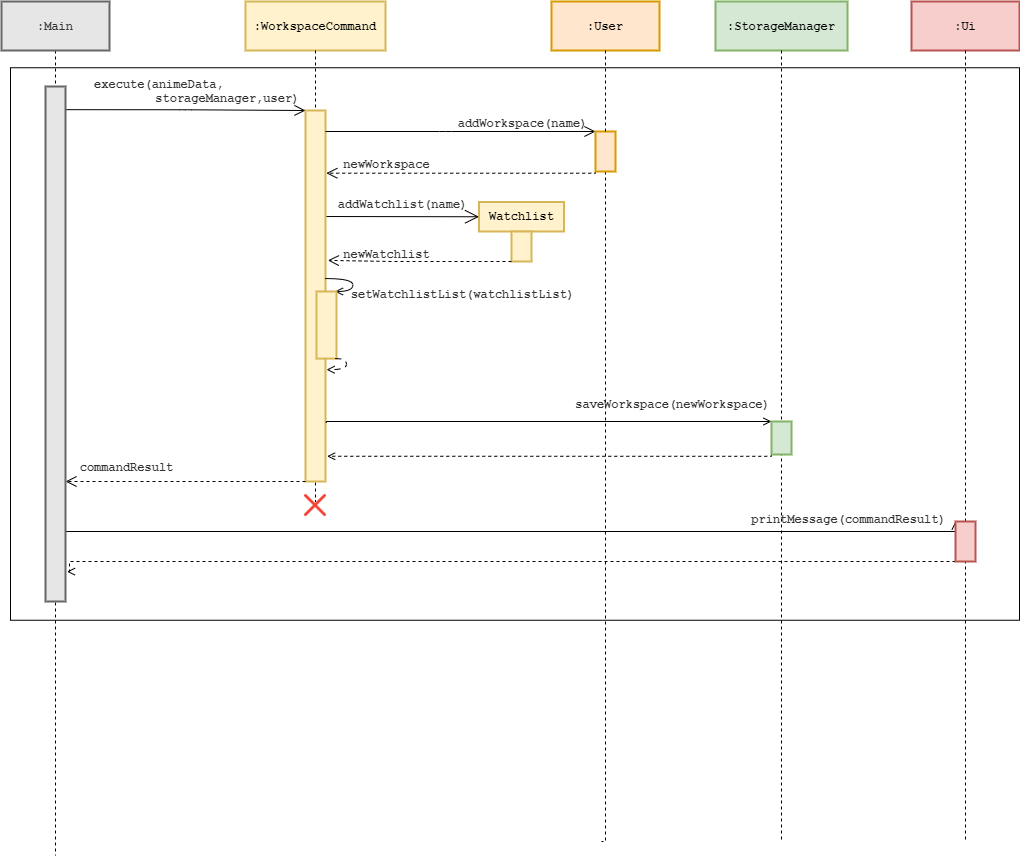

The diagram above was exported from draw.io. Its source (the exported page's mxGraphModel, read from the mxfile embedded in the PNG):
<mxGraphModel dx="1896" dy="940" grid="1" gridSize="10" guides="1" tooltips="1" connect="1" arrows="1" fold="1" page="1" pageScale="1" pageWidth="850" pageHeight="1100" math="0" shadow="0">
  <root>
    <mxCell id="0" />
    <mxCell id="1" parent="0" />
    <mxCell id="2" value=":WorkspaceCommand" style="html=1;whiteSpace=wrap;whiteSpace=wrap;fontSize=12;fontStyle=1;whiteSpace=wrap;spacing=0;strokeColor=#d6b656;strokeOpacity=100;fillOpacity=100;fillColor=#fff2cc;strokeWidth=2;fontFamily=Courier New;" vertex="1" zOrder="1" parent="1">
      <mxGeometry x="354" y="420" width="140" height="49" as="geometry" />
    </mxCell>
    <mxCell id="3" value=":StorageManager" style="html=1;whiteSpace=wrap;whiteSpace=wrap;fontSize=12;fontStyle=1;whiteSpace=wrap;spacing=0;strokeColor=#82b366;strokeOpacity=100;fillOpacity=100;fillColor=#d5e8d4;strokeWidth=2;fontFamily=Courier New;" vertex="1" zOrder="124" parent="1">
      <mxGeometry x="824" y="420" width="132" height="49" as="geometry" />
    </mxCell>
    <mxCell id="4" value=":Ui" style="html=1;whiteSpace=wrap;whiteSpace=wrap;fontSize=12;fontStyle=1;whiteSpace=wrap;spacing=0;strokeColor=#b85450;strokeOpacity=100;fillOpacity=100;fillColor=#f8cecc;strokeWidth=2;fontFamily=Courier New;" vertex="1" zOrder="107" parent="1">
      <mxGeometry x="1020" y="420" width="108" height="49" as="geometry" />
    </mxCell>
    <UserObject label="" lucidchartObjectId="FqfGM73u66Vn" id="5">
      <mxCell style="html=1;jettySize=18;whiteSpace=wrap;fontSize=12;rounded=0;arcSize=12;edgeStyle=orthogonalEdgeStyle;startArrow=none;;endArrow=none;;exitX=0.5;exitY=1;fontFamily=Courier New;fontStyle=1;endSize=9;startSize=9;exitDx=0;exitDy=0;endFill=0;dashed=1;" edge="1" source="2" parent="1">
        <mxGeometry x="9.210000000000036" y="313" width="100" height="100" as="geometry">
          <Array as="points" />
          <mxPoint x="423.71000000000004" y="480" as="sourcePoint" />
          <mxPoint x="424" y="920" as="targetPoint" />
        </mxGeometry>
      </mxCell>
    </UserObject>
    <mxCell id="6" value="" style="html=1;whiteSpace=wrap;whiteSpace=wrap;fontSize=12;fontStyle=1;whiteSpace=wrap;spacing=0;strokeColor=#d6b656;strokeOpacity=100;fillOpacity=100;strokeWidth=2;fontFamily=Courier New;fillColor=#fff2cc;" vertex="1" zOrder="107" parent="1">
      <mxGeometry x="414" y="529" width="20" height="371" as="geometry" />
    </mxCell>
    <mxCell id="7" value="&lt;div&gt;execute(animeData, &lt;br&gt;&lt;/div&gt;&lt;div&gt;&amp;nbsp;&amp;nbsp;&amp;nbsp;&amp;nbsp;&amp;nbsp;&amp;nbsp;&amp;nbsp;&amp;nbsp;&amp;nbsp;&amp;nbsp;&amp;nbsp;&amp;nbsp;&amp;nbsp;&amp;nbsp;&amp;nbsp;&amp;nbsp;&amp;nbsp; storageManager,user)&lt;/div&gt;" style="text;html=1;resizable=0;labelBackgroundColor=none;align=center;verticalAlign=top;fontStyle=1;fontColor=#333333;;fontSize=12;fontFamily=Courier New;" vertex="1" parent="1">
      <mxGeometry x="270" y="490.00289308176116" as="geometry" />
    </mxCell>
    <mxCell id="8" value="" style="shape=image;verticalLabelPosition=bottom;labelBackgroundColor=#ffffff;verticalAlign=top;aspect=fixed;imageAspect=0;image=data:image/png,(base64 omitted: 13588 chars);" vertex="1" parent="1">
      <mxGeometry x="413" y="913" width="22" height="22" as="geometry" />
    </mxCell>
    <mxCell id="9" value="commandResult" style="text;html=1;resizable=0;labelBackgroundColor=none;align=center;verticalAlign=top;fontStyle=1;fontColor=#333333;;fontSize=12;fontFamily=Courier New;" vertex="1" parent="1">
      <mxGeometry x="234" y="873.0028930817612" as="geometry" />
    </mxCell>
    <mxCell id="10" value=":User" style="html=1;whiteSpace=wrap;whiteSpace=wrap;fontSize=12;fontStyle=1;whiteSpace=wrap;spacing=0;strokeColor=#d79b00;strokeOpacity=100;fillOpacity=100;fillColor=#ffe6cc;strokeWidth=2;fontFamily=Courier New;" vertex="1" zOrder="123" parent="1">
      <mxGeometry x="660" y="420" width="108" height="49" as="geometry" />
    </mxCell>
    <UserObject label="" lucidchartObjectId="FqfGM73u66Vn" id="11">
      <mxCell style="html=1;jettySize=18;whiteSpace=wrap;fontSize=12;rounded=0;arcSize=12;edgeStyle=orthogonalEdgeStyle;startArrow=none;;endArrow=none;;exitX=0.5;exitY=1;fontFamily=Courier New;fontStyle=1;endSize=9;startSize=9;exitDx=0;exitDy=0;endFill=0;dashed=1;" edge="1" source="32" parent="1">
        <mxGeometry x="223.28999999999996" y="313" width="100" height="100" as="geometry">
          <Array as="points">
            <mxPoint x="714" y="1260" />
          </Array>
          <mxPoint x="637.7900000000002" y="480" as="sourcePoint" />
          <mxPoint x="710" y="1260" as="targetPoint" />
        </mxGeometry>
      </mxCell>
    </UserObject>
    <UserObject label="" lucidchartObjectId="LwfGp7YN7BJF" id="12">
      <mxCell style="html=1;jettySize=18;whiteSpace=wrap;fontSize=12;rounded=1;arcSize=12;edgeStyle=orthogonalEdgeStyle;startArrow=none;;endArrow=open;;fontFamily=Courier New;fontStyle=1;endSize=9;startSize=9;entryX=0;entryY=0;entryDx=0;entryDy=0;" edge="1" target="32" parent="1">
        <mxGeometry x="-16.100000000000023" y="171.12999999999997" width="100" height="100" as="geometry">
          <Array as="points">
            <mxPoint x="554" y="550" />
            <mxPoint x="554" y="550" />
          </Array>
          <mxPoint x="709.9000000000001" y="550.7300000000001" as="targetPoint" />
          <mxPoint x="434" y="550" as="sourcePoint" />
        </mxGeometry>
      </mxCell>
    </UserObject>
    <mxCell id="13" value="addWorkspace(name)" style="text;html=1;resizable=0;labelBackgroundColor=none;align=center;verticalAlign=top;fontStyle=1;fontColor=#333333;;fontSize=12;fontFamily=Courier New;" vertex="1" parent="1">
      <mxGeometry x="630" y="529.0028930817612" as="geometry" />
    </mxCell>
    <UserObject label="" lucidchartObjectId="FqfGM73u66Vn" id="14">
      <mxCell style="html=1;jettySize=18;whiteSpace=wrap;fontSize=12;dashed=1;rounded=0;arcSize=12;edgeStyle=orthogonalEdgeStyle;startArrow=none;;endArrow=open;;fontFamily=Courier New;fontStyle=1;endSize=9;startSize=9;exitX=0;exitY=1;exitDx=0;exitDy=0;entryX=1.04;entryY=0.169;entryDx=0;entryDy=0;entryPerimeter=0;" edge="1" source="32" target="6" parent="1">
        <mxGeometry x="-32.5" y="369.72" width="100" height="100" as="geometry">
          <Array as="points">
            <mxPoint x="704" y="592" />
          </Array>
          <mxPoint x="628" y="610.7200000000001" as="sourcePoint" />
          <mxPoint x="434" y="610" as="targetPoint" />
        </mxGeometry>
      </mxCell>
    </UserObject>
    <mxCell id="15" value="newWorkspace" style="text;html=1;resizable=0;labelBackgroundColor=none;align=center;verticalAlign=top;fontStyle=1;fontColor=#333333;;fontSize=12;fontFamily=Courier New;" vertex="1" parent="1">
      <mxGeometry x="494" y="570.0028930817612" as="geometry" />
    </mxCell>
    <UserObject label="" lucidchartObjectId="FqfGM73u66Vn" id="16">
      <mxCell style="html=1;jettySize=18;whiteSpace=wrap;fontSize=12;rounded=0;arcSize=12;edgeStyle=orthogonalEdgeStyle;startArrow=none;;endArrow=none;;exitX=0.5;exitY=1;fontFamily=Courier New;fontStyle=1;endSize=9;startSize=9;exitDx=0;exitDy=0;endFill=0;dashed=1;" edge="1" parent="1">
        <mxGeometry x="474.8600000000001" y="314" width="100" height="100" as="geometry">
          <Array as="points" />
          <mxPoint x="890" y="469" as="sourcePoint" />
          <mxPoint x="890" y="1260" as="targetPoint" />
        </mxGeometry>
      </mxCell>
    </UserObject>
    <mxCell id="17" style="edgeStyle=orthogonalEdgeStyle;rounded=0;orthogonalLoop=1;jettySize=auto;html=1;endArrow=open;endFill=0;entryX=0;entryY=0;entryDx=0;entryDy=0;exitX=1.04;exitY=0.842;exitDx=0;exitDy=0;exitPerimeter=0;" edge="1" source="6" target="19" parent="1">
      <mxGeometry relative="1" as="geometry">
        <mxPoint x="440" y="730" as="sourcePoint" />
        <Array as="points">
          <mxPoint x="435" y="840" />
        </Array>
      </mxGeometry>
    </mxCell>
    <mxCell id="18" style="edgeStyle=orthogonalEdgeStyle;rounded=0;orthogonalLoop=1;jettySize=auto;html=1;exitX=0;exitY=1;exitDx=0;exitDy=0;endArrow=open;endFill=0;entryX=1.08;entryY=0.932;entryDx=0;entryDy=0;entryPerimeter=0;startArrow=none;startFill=0;dashed=1;" edge="1" source="19" target="6" parent="1">
      <mxGeometry relative="1" as="geometry">
        <mxPoint x="444.48" y="800.22" as="targetPoint" />
        <Array as="points">
          <mxPoint x="880" y="875" />
        </Array>
      </mxGeometry>
    </mxCell>
    <mxCell id="19" value="" style="html=1;whiteSpace=wrap;whiteSpace=wrap;fontSize=12;fontStyle=1;whiteSpace=wrap;spacing=0;strokeColor=#82b366;strokeOpacity=100;fillOpacity=100;strokeWidth=2;fontFamily=Courier New;fillColor=#d5e8d4;" vertex="1" zOrder="107" parent="1">
      <mxGeometry x="880" y="840" width="20" height="33" as="geometry" />
    </mxCell>
    <UserObject label="" lucidchartObjectId="FqfGM73u66Vn" id="20">
      <mxCell style="html=1;jettySize=18;whiteSpace=wrap;fontSize=12;rounded=0;arcSize=12;edgeStyle=orthogonalEdgeStyle;startArrow=none;;endArrow=none;;exitX=0.5;exitY=1;fontFamily=Courier New;fontStyle=1;endSize=9;startSize=9;exitDx=0;exitDy=0;endFill=0;dashed=1;" edge="1" source="4" parent="1">
        <mxGeometry x="573" y="313" width="100" height="100" as="geometry">
          <Array as="points">
            <mxPoint x="1074" y="1260" />
          </Array>
          <mxPoint x="987.5" y="480" as="sourcePoint" />
          <mxPoint x="1074" y="1260" as="targetPoint" />
        </mxGeometry>
      </mxCell>
    </UserObject>
    <mxCell id="21" style="edgeStyle=orthogonalEdgeStyle;rounded=0;orthogonalLoop=1;jettySize=auto;html=1;exitX=0;exitY=0;exitDx=0;exitDy=0;startArrow=none;startFill=0;endArrow=open;endFill=0;entryX=0;entryY=0;entryDx=0;entryDy=0;" edge="1" target="23" parent="1">
      <mxGeometry relative="1" as="geometry">
        <mxPoint x="174" y="950" as="sourcePoint" />
        <Array as="points">
          <mxPoint x="174" y="950" />
        </Array>
      </mxGeometry>
    </mxCell>
    <mxCell id="22" style="edgeStyle=orthogonalEdgeStyle;rounded=0;orthogonalLoop=1;jettySize=auto;html=1;exitX=0;exitY=1;exitDx=0;exitDy=0;startArrow=none;startFill=0;endArrow=open;endFill=0;entryX=1.074;entryY=0.942;entryDx=0;entryDy=0;entryPerimeter=0;dashed=1;" edge="1" source="23" target="28" parent="1">
      <mxGeometry relative="1" as="geometry">
        <mxPoint x="544" y="989.8571428571429" as="targetPoint" />
        <Array as="points">
          <mxPoint x="178" y="990" />
        </Array>
      </mxGeometry>
    </mxCell>
    <mxCell id="23" value="" style="html=1;whiteSpace=wrap;whiteSpace=wrap;fontSize=12;fontStyle=1;whiteSpace=wrap;spacing=0;strokeColor=#b85450;strokeOpacity=100;fillOpacity=100;fillColor=#f8cecc;strokeWidth=2;fontFamily=Courier New;" vertex="1" zOrder="107" parent="1">
      <mxGeometry x="1064" y="940" width="20" height="40" as="geometry" />
    </mxCell>
    <UserObject label="" lucidchartObjectId="FqfGM73u66Vn" id="24">
      <mxCell style="html=1;jettySize=18;whiteSpace=wrap;fontSize=12;dashed=1;rounded=0;arcSize=12;edgeStyle=orthogonalEdgeStyle;startArrow=none;;endArrow=open;;fontFamily=Courier New;fontStyle=1;endSize=9;startSize=9;exitX=0;exitY=1;exitDx=0;exitDy=0;" edge="1" source="6" target="28" parent="1">
        <mxGeometry x="-337.5" y="859.72" width="100" height="100" as="geometry">
          <Array as="points">
            <mxPoint x="244" y="900" />
            <mxPoint x="244" y="900" />
          </Array>
          <mxPoint x="414" y="1100" as="sourcePoint" />
          <mxPoint x="184" y="1100" as="targetPoint" />
        </mxGeometry>
      </mxCell>
    </UserObject>
    <UserObject label="" lucidchartObjectId="LwfGp7YN7BJF" id="25">
      <mxCell style="html=1;jettySize=18;whiteSpace=wrap;fontSize=12;rounded=1;arcSize=12;edgeStyle=orthogonalEdgeStyle;startArrow=none;;endArrow=open;;fontFamily=Courier New;fontStyle=1;endSize=9;startSize=9;entryX=0;entryY=0;entryDx=0;entryDy=0;exitX=1.027;exitY=0.045;exitDx=0;exitDy=0;exitPerimeter=0;" edge="1" source="28" parent="1">
        <mxGeometry x="-312" y="149.39999999999998" width="100" height="100" as="geometry">
          <Array as="points">
            <mxPoint x="294" y="528" />
          </Array>
          <mxPoint x="414" y="529.0000000000007" as="targetPoint" />
          <mxPoint x="154" y="538" as="sourcePoint" />
        </mxGeometry>
      </mxCell>
    </UserObject>
    <mxCell id="26" style="edgeStyle=orthogonalEdgeStyle;rounded=0;orthogonalLoop=1;jettySize=auto;html=1;dashed=1;endArrow=none;endFill=0;" edge="1" source="27" parent="1">
      <mxGeometry relative="1" as="geometry">
        <mxPoint x="164" y="1274" as="targetPoint" />
        <Array as="points">
          <mxPoint x="164" y="1274" />
        </Array>
      </mxGeometry>
    </mxCell>
    <mxCell id="27" value=":Main" style="html=1;whiteSpace=wrap;whiteSpace=wrap;fontSize=12;fontStyle=1;whiteSpace=wrap;spacing=0;strokeOpacity=100;fillOpacity=100;strokeWidth=2;fontFamily=Courier New;strokeColor=#666666;fontColor=#333333;fillColor=#E6E6E6;" vertex="1" zOrder="116" parent="1">
      <mxGeometry x="110" y="420" width="108" height="49" as="geometry" />
    </mxCell>
    <mxCell id="28" value="" style="html=1;whiteSpace=wrap;whiteSpace=wrap;fontSize=12;fontStyle=1;whiteSpace=wrap;spacing=0;strokeColor=#666666;strokeOpacity=100;fillOpacity=100;strokeWidth=2;fontFamily=Courier New;fontColor=#333333;fillColor=#E6E6E6;" vertex="1" zOrder="107" parent="1">
      <mxGeometry x="154" y="505" width="20" height="515" as="geometry" />
    </mxCell>
    <mxCell id="29" value="&lt;div&gt;saveWorkspace(newWorkspace&lt;span&gt;)&lt;/span&gt;&lt;/div&gt;" style="text;html=1;resizable=0;labelBackgroundColor=none;align=center;verticalAlign=top;fontStyle=1;fontColor=#333333;;fontSize=12;fontFamily=Courier New;" vertex="1" parent="1">
      <mxGeometry x="780" y="810.0028930817612" as="geometry" />
    </mxCell>
    <mxCell id="30" value="printMessage(commandResult)" style="text;html=1;resizable=0;labelBackgroundColor=none;align=center;verticalAlign=top;fontStyle=1;fontColor=#333333;;fontSize=12;fontFamily=Courier New;" vertex="1" parent="1">
      <mxGeometry x="956" y="925.0028930817612" as="geometry" />
    </mxCell>
    <mxCell id="31" value="" style="verticalLabelPosition=bottom;verticalAlign=top;html=1;shape=mxgraph.basic.rect;fillColor2=none;strokeWidth=1;size=20;indent=5;fontFamily=Courier New;fontSize=12;fillColor=none;" vertex="1" parent="1">
      <mxGeometry x="119" y="486.25" width="1009" height="552.5" as="geometry" />
    </mxCell>
    <mxCell id="32" value="" style="html=1;whiteSpace=wrap;whiteSpace=wrap;fontSize=12;fontStyle=1;whiteSpace=wrap;spacing=0;strokeColor=#d79b00;strokeOpacity=100;fillOpacity=100;strokeWidth=2;fontFamily=Courier New;fillColor=#ffe6cc;" vertex="1" zOrder="107" parent="1">
      <mxGeometry x="704" y="550" width="20" height="40" as="geometry" />
    </mxCell>
    <UserObject label="" lucidchartObjectId="FqfGM73u66Vn" id="33">
      <mxCell style="html=1;jettySize=18;whiteSpace=wrap;fontSize=12;rounded=0;arcSize=12;edgeStyle=orthogonalEdgeStyle;startArrow=none;;endArrow=none;;exitX=0.5;exitY=1;fontFamily=Courier New;fontStyle=1;endSize=9;startSize=9;exitDx=0;exitDy=0;endFill=0;dashed=1;" edge="1" source="10" target="32" parent="1">
        <mxGeometry x="223.28999999999996" y="313" width="100" height="100" as="geometry">
          <Array as="points" />
          <mxPoint x="714" y="469.0000000000002" as="sourcePoint" />
          <mxPoint x="710" y="1260" as="targetPoint" />
        </mxGeometry>
      </mxCell>
    </UserObject>
    <mxCell id="34" value="Watchlist" style="html=1;whiteSpace=wrap;whiteSpace=wrap;fontSize=12;fontStyle=1;whiteSpace=wrap;spacing=0;strokeColor=#d6b656;strokeOpacity=100;fillOpacity=100;strokeWidth=2;fontFamily=Courier New;fillColor=#fff2cc;" vertex="1" zOrder="107" parent="1">
      <mxGeometry x="587.5" y="620.5" width="85" height="29.5" as="geometry" />
    </mxCell>
    <mxCell id="35" value="" style="html=1;whiteSpace=wrap;whiteSpace=wrap;fontSize=12;fontStyle=1;whiteSpace=wrap;spacing=0;strokeColor=#d6b656;strokeOpacity=100;fillOpacity=100;strokeWidth=2;fontFamily=Courier New;fillColor=#fff2cc;" vertex="1" zOrder="107" parent="1">
      <mxGeometry x="620" y="650" width="20" height="30" as="geometry" />
    </mxCell>
    <mxCell id="36" value="" style="endArrow=open;endFill=1;endSize=12;html=1;entryX=0;entryY=0.5;entryDx=0;entryDy=0;" edge="1" target="34" parent="1">
      <mxGeometry width="160" relative="1" as="geometry">
        <mxPoint x="435" y="635.0199999999998" as="sourcePoint" />
        <mxPoint x="540" y="635.02" as="targetPoint" />
      </mxGeometry>
    </mxCell>
    <mxCell id="37" value="addWatchlist(name)" style="text;html=1;resizable=0;labelBackgroundColor=none;align=center;verticalAlign=top;fontStyle=1;fontColor=#333333;;fontSize=12;fontFamily=Courier New;" vertex="1" parent="1">
      <mxGeometry x="510" y="610.0028930817612" as="geometry" />
    </mxCell>
    <UserObject label="" lucidchartObjectId="FqfGM73u66Vn" id="38">
      <mxCell style="html=1;jettySize=18;whiteSpace=wrap;fontSize=12;dashed=1;rounded=0;arcSize=12;edgeStyle=orthogonalEdgeStyle;startArrow=none;;endArrow=open;;fontFamily=Courier New;fontStyle=1;endSize=9;startSize=9;exitX=0;exitY=1;exitDx=0;exitDy=0;entryX=1.12;entryY=0.404;entryDx=0;entryDy=0;entryPerimeter=0;" edge="1" source="35" target="6" parent="1">
        <mxGeometry x="-75.5" y="464.47" width="100" height="100" as="geometry">
          <Array as="points">
            <mxPoint x="500" y="679" />
          </Array>
          <mxPoint x="597" y="705" as="sourcePoint" />
          <mxPoint x="440" y="705" as="targetPoint" />
        </mxGeometry>
      </mxCell>
    </UserObject>
    <mxCell id="39" value="newWatchlist" style="text;html=1;resizable=0;labelBackgroundColor=none;align=center;verticalAlign=top;fontStyle=1;fontColor=#333333;;fontSize=12;fontFamily=Courier New;" vertex="1" parent="1">
      <mxGeometry x="494" y="660.0028930817612" as="geometry" />
    </mxCell>
    <UserObject label="" lucidchartObjectId="00wGNyXrZWkH" id="40">
      <mxCell style="html=1;jettySize=18;whiteSpace=wrap;fontSize=11;rounded=1;arcSize=12;edgeStyle=orthogonalEdgeStyle;curved=1;startArrow=none;;endArrow=open;;exitX=1.031;exitY=0.417;entryX=1;entryY=0;entryDx=0;entryDy=0;exitDx=0;exitDy=0;exitPerimeter=0;" edge="1" parent="1">
        <mxGeometry width="100" height="100" relative="1" as="geometry">
          <Array as="points">
            <mxPoint x="461.3800000000001" y="697" />
            <mxPoint x="461.3800000000001" y="710" />
          </Array>
          <mxPoint x="443.3800000000001" y="710" as="targetPoint" />
          <mxPoint x="434" y="697.107" as="sourcePoint" />
        </mxGeometry>
      </mxCell>
    </UserObject>
    <mxCell id="41" value="" style="html=1;whiteSpace=wrap;whiteSpace=wrap;fontSize=12;fontStyle=1;whiteSpace=wrap;spacing=0;strokeColor=#d6b656;strokeOpacity=100;fillOpacity=100;strokeWidth=2;fontFamily=Courier New;fillColor=#fff2cc;" vertex="1" zOrder="107" parent="1">
      <mxGeometry x="425" y="710" width="20" height="67.11" as="geometry" />
    </mxCell>
    <mxCell id="42" value="setWatchlistList(watchlistList)" style="text;html=1;resizable=0;labelBackgroundColor=none;align=center;verticalAlign=top;fontStyle=1;fontColor=#333333;;fontSize=12;fontFamily=Courier New;" vertex="1" parent="1">
      <mxGeometry x="570" y="700.0028930817612" as="geometry" />
    </mxCell>
    <UserObject label="" lucidchartObjectId="9LxGO8VVA8H-" id="43">
      <mxCell style="html=1;jettySize=18;whiteSpace=wrap;fontSize=11;dashed=1;dashPattern=6 5;rounded=1;arcSize=12;edgeStyle=orthogonalEdgeStyle;curved=1;startArrow=none;;endArrow=open;;exitX=1.050000000000004;exitY=1.0042646968378195;exitPerimeter=0;entryX=1.055;entryY=0.536;entryDx=0;entryDy=0;entryPerimeter=0;" edge="1" parent="1">
        <mxGeometry width="100" height="100" relative="1" as="geometry">
          <Array as="points">
            <mxPoint x="454.96000000000004" y="777.11" />
            <mxPoint x="454.96000000000004" y="788.11" />
          </Array>
          <mxPoint x="435.05999999999995" y="788.1660000000002" as="targetPoint" />
          <mxPoint x="443.8600000000006" y="777.1389701450535" as="sourcePoint" />
        </mxGeometry>
      </mxCell>
    </UserObject>
  </root>
</mxGraphModel>